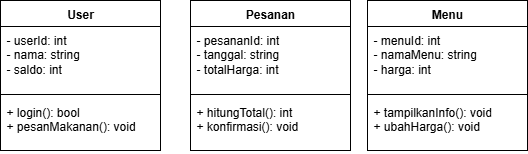

The diagram above was exported from draw.io. Its source (the exported page's mxGraphModel, read from the mxfile embedded in the PNG):
<mxGraphModel dx="683" dy="432" grid="1" gridSize="10" guides="1" tooltips="1" connect="1" arrows="1" fold="1" page="1" pageScale="1" pageWidth="827" pageHeight="1169" background="#ffffff" math="0" shadow="0">
  <root>
    <mxCell id="0" />
    <mxCell id="1" parent="0" />
    <mxCell id="IaUcdfvDSyo_rXGaxOOR-91" value="User" style="swimlane;fontStyle=1;align=center;verticalAlign=top;childLayout=stackLayout;horizontal=1;startSize=26;horizontalStack=0;resizeParent=1;resizeParentMax=0;resizeLast=0;collapsible=1;marginBottom=0;whiteSpace=wrap;html=1;" vertex="1" parent="1">
      <mxGeometry x="160" y="640" width="160" height="150" as="geometry" />
    </mxCell>
    <mxCell id="IaUcdfvDSyo_rXGaxOOR-92" value="- userId: int&lt;div&gt;- nama: string&lt;/div&gt;&lt;div&gt;- saldo: int&lt;/div&gt;" style="text;strokeColor=none;fillColor=none;align=left;verticalAlign=top;spacingLeft=4;spacingRight=4;overflow=hidden;rotatable=0;points=[[0,0.5],[1,0.5]];portConstraint=eastwest;whiteSpace=wrap;html=1;" vertex="1" parent="IaUcdfvDSyo_rXGaxOOR-91">
      <mxGeometry y="26" width="160" height="64" as="geometry" />
    </mxCell>
    <mxCell id="IaUcdfvDSyo_rXGaxOOR-93" value="" style="line;strokeWidth=1;fillColor=none;align=left;verticalAlign=middle;spacingTop=-1;spacingLeft=3;spacingRight=3;rotatable=0;labelPosition=right;points=[];portConstraint=eastwest;strokeColor=inherit;" vertex="1" parent="IaUcdfvDSyo_rXGaxOOR-91">
      <mxGeometry y="90" width="160" height="8" as="geometry" />
    </mxCell>
    <mxCell id="IaUcdfvDSyo_rXGaxOOR-94" value="+ login(): bool&lt;div&gt;+ pesanMakanan(): void&lt;/div&gt;" style="text;strokeColor=none;fillColor=none;align=left;verticalAlign=top;spacingLeft=4;spacingRight=4;overflow=hidden;rotatable=0;points=[[0,0.5],[1,0.5]];portConstraint=eastwest;whiteSpace=wrap;html=1;" vertex="1" parent="IaUcdfvDSyo_rXGaxOOR-91">
      <mxGeometry y="98" width="160" height="52" as="geometry" />
    </mxCell>
    <mxCell id="IaUcdfvDSyo_rXGaxOOR-95" value="Pesanan" style="swimlane;fontStyle=1;align=center;verticalAlign=top;childLayout=stackLayout;horizontal=1;startSize=26;horizontalStack=0;resizeParent=1;resizeParentMax=0;resizeLast=0;collapsible=1;marginBottom=0;whiteSpace=wrap;html=1;" vertex="1" parent="1">
      <mxGeometry x="350" y="640" width="160" height="150" as="geometry" />
    </mxCell>
    <mxCell id="IaUcdfvDSyo_rXGaxOOR-96" value="- pesananId: int&lt;div&gt;- tanggal: string&lt;/div&gt;&lt;div&gt;- totalHarga: int&lt;/div&gt;" style="text;strokeColor=none;fillColor=none;align=left;verticalAlign=top;spacingLeft=4;spacingRight=4;overflow=hidden;rotatable=0;points=[[0,0.5],[1,0.5]];portConstraint=eastwest;whiteSpace=wrap;html=1;" vertex="1" parent="IaUcdfvDSyo_rXGaxOOR-95">
      <mxGeometry y="26" width="160" height="64" as="geometry" />
    </mxCell>
    <mxCell id="IaUcdfvDSyo_rXGaxOOR-97" value="" style="line;strokeWidth=1;fillColor=none;align=left;verticalAlign=middle;spacingTop=-1;spacingLeft=3;spacingRight=3;rotatable=0;labelPosition=right;points=[];portConstraint=eastwest;strokeColor=inherit;" vertex="1" parent="IaUcdfvDSyo_rXGaxOOR-95">
      <mxGeometry y="90" width="160" height="8" as="geometry" />
    </mxCell>
    <mxCell id="IaUcdfvDSyo_rXGaxOOR-98" value="+ hitungTotal(): int&lt;div&gt;+ konfirmasi(): void&lt;/div&gt;" style="text;strokeColor=none;fillColor=none;align=left;verticalAlign=top;spacingLeft=4;spacingRight=4;overflow=hidden;rotatable=0;points=[[0,0.5],[1,0.5]];portConstraint=eastwest;whiteSpace=wrap;html=1;" vertex="1" parent="IaUcdfvDSyo_rXGaxOOR-95">
      <mxGeometry y="98" width="160" height="52" as="geometry" />
    </mxCell>
    <mxCell id="IaUcdfvDSyo_rXGaxOOR-99" value="Menu" style="swimlane;fontStyle=1;align=center;verticalAlign=top;childLayout=stackLayout;horizontal=1;startSize=26;horizontalStack=0;resizeParent=1;resizeParentMax=0;resizeLast=0;collapsible=1;marginBottom=0;whiteSpace=wrap;html=1;" vertex="1" parent="1">
      <mxGeometry x="527" y="640" width="160" height="150" as="geometry" />
    </mxCell>
    <mxCell id="IaUcdfvDSyo_rXGaxOOR-100" value="- menuId: int&lt;div&gt;- namaMenu: string&lt;/div&gt;&lt;div&gt;- harga: int&lt;/div&gt;" style="text;strokeColor=none;fillColor=none;align=left;verticalAlign=top;spacingLeft=4;spacingRight=4;overflow=hidden;rotatable=0;points=[[0,0.5],[1,0.5]];portConstraint=eastwest;whiteSpace=wrap;html=1;" vertex="1" parent="IaUcdfvDSyo_rXGaxOOR-99">
      <mxGeometry y="26" width="160" height="64" as="geometry" />
    </mxCell>
    <mxCell id="IaUcdfvDSyo_rXGaxOOR-101" value="" style="line;strokeWidth=1;fillColor=none;align=left;verticalAlign=middle;spacingTop=-1;spacingLeft=3;spacingRight=3;rotatable=0;labelPosition=right;points=[];portConstraint=eastwest;strokeColor=inherit;" vertex="1" parent="IaUcdfvDSyo_rXGaxOOR-99">
      <mxGeometry y="90" width="160" height="8" as="geometry" />
    </mxCell>
    <mxCell id="IaUcdfvDSyo_rXGaxOOR-102" value="+ tampilkanInfo(): void&lt;div&gt;+ ubahHarga(): void&lt;/div&gt;" style="text;strokeColor=none;fillColor=none;align=left;verticalAlign=top;spacingLeft=4;spacingRight=4;overflow=hidden;rotatable=0;points=[[0,0.5],[1,0.5]];portConstraint=eastwest;whiteSpace=wrap;html=1;" vertex="1" parent="IaUcdfvDSyo_rXGaxOOR-99">
      <mxGeometry y="98" width="160" height="52" as="geometry" />
    </mxCell>
  </root>
</mxGraphModel>